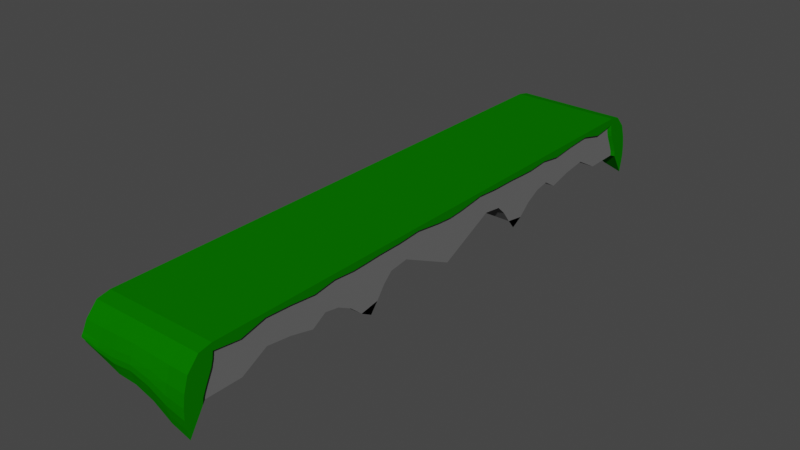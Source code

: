 # Source: blend.blend  (saved by Blender 3.5.10; exported with 4.5.12 LTS)
import bpy
from mathutils import Matrix  # noqa: F401  (used for matrix-valued properties, if any)

bpy.ops.wm.read_factory_settings(use_empty=True)
scene = bpy.context.scene
scene.name = 'Scene'

# ---- collections
col_collection = bpy.data.collections.new('Collection'); scene.collection.children.link(col_collection)

# ---- materials (node trees are filled in below, after node groups)
mat_x = bpy.data.materials.new('崖足場草')
mat_x.use_transparent_shadow = False
mat_x.diffuse_color = (0.00286, 0.1657, 0.0, 1.0)
mat_x_1 = bpy.data.materials.new('崖足場土１')
mat_x_1.use_transparent_shadow = False
mat_x_1.diffuse_color = (0.1452, 0.1452, 0.1452, 1.0)

# ---- material node trees

# ---- world
world_world = bpy.data.worlds.new('World'); scene.world = world_world
world_world.use_nodes = True; world_world.node_tree.nodes.clear()
_N = world_world.node_tree.nodes; _L = world_world.node_tree.links
n0 = _N.new('ShaderNodeOutputWorld'); n0.name = 'World Output'; n0.location = (300, 300)
n1 = _N.new('ShaderNodeBackground'); n1.name = 'Background'; n1.location = (10, 300)
n1.inputs[0].default_value = (0.05088, 0.05088, 0.05088, 1.0)
_L.new(n1.outputs[0], n0.inputs[0])
n0.is_active_output = True
world_world.color = (0.05088, 0.05088, 0.05088)
world_world.use_sun_shadow = False
world_world.sun_shadow_jitter_overblur = 0.0

# ---- meshes
me_cube_001 = bpy.data.meshes.new('Cube.001')
me_cube_001.from_pydata([(1.0, 0.4139, -0.6172), (1.0, 0.4203, -1.07), (0.6667, 0.4324, -1.607), (0.3333, 0.4324, -1.607), (-1.0, 0.6631, -1.132), (-1.0, 0.0, -1.157), (-1.118e-08, 0.4324, -1.437), (-0.3333, 0.4324, -1.052), (-0.6667, 0.4324, -0.8528), (-1.0, 0.4324, -1.052), (-1.0, 0.2917, 0.6667), (-1.0, 0.2917, 0.3322), (-1.0, 0.2917, -0.02101), (-1.0, 0.293, -0.3582), (-1.0, 0.297, -0.6959), (-1.0, 0.2925, -1.085), (-0.6667, 0.2925, -0.9874), (1.0, 0.0, -2.361), (1.0, 0.6631, -1.133), (-8.692e-09, 0.2925, -1.308), (0.3333, 0.2925, -1.34), (1.0, 0.297, -0.871), (1.0, 0.293, -0.4407), (1.0, 0.2917, 0.3317), (1.0, 0.2917, 0.6667), (-0.3333, 0.2925, -1.105), (0.6667, 0.2925, -1.34), (1.0, 0.2917, -0.04595), (1.0, 0.2925, -1.34), (-1.0, 0.2503, 0.6725), (-1.0, 0.1725, 0.771), (-1.0, 0.08318, 0.5586), (-1.0, 0.2519, 0.3687), (-1.0, 0.1779, 0.5143), (-1.0, 0.08491, 0.1535), (-1.0, 0.2543, 0.07884), (-1.0, 0.184, 0.257), (-1.0, 0.08679, -0.2288), (-1.0, 0.2567, -0.2087), (-1.0, 0.1895, -0.01235), (-1.0, 0.08729, -0.5994), (-1.0, 0.2591, -0.4812), (-1.0, 0.1933, -0.3063), (-1.0, 0.08615, -0.953), (1.0, 0.08318, 0.5586), (1.0, 0.1725, 0.771), (-0.6667, 0.6631, -1.133), (-0.6667, 0.0, -1.228), (1.0, 0.2503, 0.6725), (1.0, 0.08491, 0.1359), (-0.3333, 0.6631, -1.133), (-0.3333, 0.0, -1.372), (1.0, 0.1779, 0.5143), (1.0, 0.2519, 0.3687), (-1.987e-08, 0.6631, -1.133), (8.003e-16, 0.0, -1.727), (1.0, 0.08679, -0.3047), (1.0, 0.184, 0.257), (0.3333, 0.6631, -1.133), (0.3333, 0.0, -2.082), (1.0, 0.2543, 0.07884), (1.0, 0.08729, -0.7621), (0.6667, 0.6631, -1.133), (0.6667, 0.0, -2.264), (1.0, 0.1895, -0.01235), (1.0, 0.2567, -0.2087), (1.0, 0.08615, -1.211), (1.0, 0.1933, -0.3063), (1.0, 0.2591, -0.4917), (0.6667, 0.08437, -1.579), (0.6667, 0.1947, -0.6339), (0.6667, 0.2614, -0.7962), (0.3333, 0.08437, -1.467), (0.3333, 0.1947, -0.6339), (0.3333, 0.2614, -0.7962), (-2.484e-09, 0.08437, -1.341), (-4.967e-09, 0.1947, -0.6339), (-7.451e-09, 0.2614, -0.7962), (-0.3333, 0.08437, -1.148), (-0.3333, 0.1947, -0.6339), (-0.3333, 0.2614, -0.759), (-0.6667, 0.08437, -1.11), (-0.6667, 0.1947, -0.6339), (-0.6667, 0.2614, -0.7104), (1.0, 0.6633, -0.7848), (1.0, 0.3636, -1.256), (1.0, 0.0, -1.803), (1.0, 0.6639, -0.4256), (1.0, 0.3524, -0.7442), (1.0, 0.0, -1.223), (1.0, 0.6647, -0.06265), (1.0, 0.3448, -0.1886), (1.0, 0.0, -0.6243), (1.0, 0.6655, 0.2985), (1.0, 0.3394, 0.278), (1.0, 0.0, -0.04078), (1.0, 0.6663, 0.6541), (1.0, 0.3354, 0.658), (1.0, 0.0, 0.4885), (1.0, 0.2614, -0.7962), (-1.0, 0.0, -0.7636), (-1.0, 0.3636, -0.6929), (-1.0, 0.6633, -0.7848), (1.0, 0.1947, -0.6339), (1.0, 0.08437, -1.612), (-1.0, 0.0, -0.5164), (-1.0, 0.3524, -0.3974), (-1.0, 0.6639, -0.4256), (-1.0, 0.0, -0.2572), (-1.0, 0.3448, -0.02437), (-1.0, 0.6647, -0.06265), (-1.0, 0.08437, -1.275), (-1.0, 0.0, 0.1084), (-1.0, 0.3394, 0.3274), (-1.0, 0.6655, 0.2985), (-1.0, 0.1947, -0.6339), (-1.0, 0.2614, -0.759), (-1.0, 0.0, 0.5196), (-1.0, 0.3354, 0.6611), (-1.0, 0.6663, 0.6541), (1.0, 0.7483, -0.9245), (1.0, 0.8368, -1.806), (1.0, 0.9593, -1.79), (-1.0, 0.9593, -0.9446), (-1.0, 0.8368, -1.229), (-1.0, 0.7483, -0.9245), (-0.6667, 0.9593, -1.13), (-0.6667, 0.8368, -1.274), (-0.6667, 0.7483, -0.9245), (-0.3333, 0.9593, -1.136), (-0.3333, 0.8368, -1.715), (-0.3333, 0.7483, -0.9245), (-2.732e-08, 0.9593, -0.9974), (-2.484e-08, 0.8368, -1.796), (-2.235e-08, 0.7483, -0.9245), (0.3333, 0.9593, -1.208), (0.3333, 0.8368, -1.805), (0.3333, 0.7483, -0.9245), (0.6667, 0.9593, -1.63), (0.6667, 0.8368, -1.806), (0.6667, 0.7483, -0.9245), (1.0, 0.9563, -1.434), (1.0, 0.8335, -1.437), (1.0, 0.7486, -0.5757), (1.0, 0.9451, -0.9608), (1.0, 0.8309, -1.015), (1.0, 0.7489, -0.2333), (1.0, 0.9254, -0.2088), (1.0, 0.8295, -0.5641), (1.0, 0.7493, 0.1006), (1.0, 0.9195, 0.1678), (1.0, 0.83, -0.09911), (1.0, 0.7496, 0.4252), (1.0, 0.9164, 0.5727), (1.0, 0.8311, 0.3725), (1.0, 0.7499, 0.7395), (-1.0, 0.7486, -0.5757), (-1.0, 0.8335, -0.9415), (-1.0, 0.9563, -0.8596), (-1.0, 0.7489, -0.2333), (-1.0, 0.8309, -0.7183), (-1.0, 0.9451, -0.7196), (-1.0, 0.7493, 0.1006), (-1.0, 0.8295, -0.4724), (-1.0, 0.9254, -0.2013), (-1.0, 0.7496, 0.4252), (-1.0, 0.83, -0.09911), (-1.0, 0.9195, 0.1678), (-1.0, 0.7499, 0.7395), (-1.0, 0.8311, 0.3725), (-1.0, 0.9164, 0.5727), (-1.0, 0.5811, 0.4922), (-1.0, 0.508, 0.6848), (-1.0, 0.4372, 0.5966), (-1.0, 0.5817, 0.07611), (-1.0, 0.5152, 0.3555), (-1.0, 0.4489, 0.2757), (-1.0, 0.5827, -0.2484), (-1.0, 0.5223, 0.0284), (-1.0, 0.4607, -0.02669), (-1.0, 0.5832, -0.4827), (-1.0, 0.528, -0.2969), (-1.0, 0.4712, -0.3231), (-1.0, 0.5829, -0.7186), (-1.0, 0.5317, -0.5715), (-1.0, 0.4791, -0.616), (1.0, 0.4372, 0.5859), (1.0, 0.508, 0.6848), (1.0, 0.5811, 0.4922), (1.0, 0.4489, 0.2292), (1.0, 0.5152, 0.3555), (1.0, 0.5817, 0.0759), (1.0, 0.4607, -0.1165), (1.0, 0.5223, 0.0284), (1.0, 0.5827, -0.3339), (1.0, 0.4712, -0.4546), (1.0, 0.528, -0.2976), (1.0, 0.5832, -0.74), (1.0, 0.4791, -0.788), (1.0, 0.5317, -0.6254), (1.0, 0.5829, -1.138), (0.6667, 0.4826, -1.119), (0.6667, 0.5329, -0.9566), (0.6667, 0.5818, -1.51), (0.3333, 0.4826, -1.119), (0.3333, 0.5329, -0.9566), (0.3333, 0.5818, -1.51), (-1.242e-08, 0.4826, -1.092), (-1.49e-08, 0.5329, -0.9566), (-1.738e-08, 0.5818, -1.51), (-0.3333, 0.4826, -0.8993), (-0.3333, 0.5329, -0.9414), (-0.3333, 0.5818, -1.51), (-0.6667, 0.4826, -0.7861), (-0.6667, 0.5329, -0.9072), (-0.6667, 0.5818, -1.413), (1.0, 0.5818, -1.51), (1.0, 0.5329, -0.9566), (1.0, 0.4826, -1.119), (-1.0, 0.4826, -0.8993), (-1.0, 0.5329, -0.815), (-1.0, 0.5818, -1.024), (1.0, 0.4056, -0.1761), (1.0, 0.3963, 0.2416), (1.0, 0.3878, 0.6125), (-1.0, 0.3963, 0.3324), (-1.0, 0.4056, 0.02554), (-1.0, 0.4139, -0.2838), (1.0, 0.4324, -1.607), (-1.0, 0.4203, -0.6072), (-1.0, 0.3878, 0.6349), (-1.0, 0.3896, -1.248), (-1.0, 0.3229, -1.116), (-1.0, 0.3497, -1.282), (1.0, 0.3229, -2.097), (1.0, 0.3896, -2.299), (1.0, 0.3497, -2.714), (-0.6667, 0.3896, -1.327), (-0.6667, 0.3229, -1.389), (-0.3333, 0.3896, -1.58), (-0.3333, 0.3229, -1.602), (-1.074e-08, 0.3896, -2.047), (-9.103e-09, 0.3229, -1.955), (0.3333, 0.3896, -2.299), (0.3333, 0.3229, -2.097), (0.6667, 0.3896, -2.299), (0.6667, 0.3229, -2.097), (-1.046, 1.021, -1.104), (-1.046, 0.9723, 0.8667), (1.046, 1.021, -3.304), (1.046, 0.9723, 0.8667), (-1.046, 0.2752, 0.6842), (-1.046, 0.0, 1.033), (-1.046, 0.3188, 1.033), (-1.046, 0.6675, 1.033), (-1.046, 1.01, 0.0984), (-1.046, 1.025, -0.4734), (-1.046, 1.031, -0.6458), (-1.046, 1.032, -0.7301), (-1.046, 1.027, -0.816), (0.6975, 1.021, -2.96), (0.3487, 1.021, -2.28), (-3.155e-08, 1.021, -1.915), (-0.3487, 1.021, -1.876), (-0.6975, 1.021, -1.468), (-0.6975, 0.9723, 0.8667), (-0.3487, 0.9723, 0.8667), (3.08e-08, 0.9723, 0.8667), (0.3487, 0.9723, 0.8667), (0.6975, 0.9723, 0.8667), (1.046, 1.01, 0.09352), (1.046, 1.025, -0.775), (1.046, 1.031, -1.491), (1.046, 1.032, -2.133), (1.046, 1.027, -2.733), (1.046, 0.6675, 1.033), (1.046, 0.3188, 1.033), (1.046, 0.0, 1.033), (1.046, 0.2752, 0.6842), (-1.046, 0.2319, 0.6903), (-1.046, 0.1505, 0.7934), (-1.046, 0.05705, 0.5711), (0.6975, 0.6675, 1.033), (0.6975, 0.3188, 1.033), (0.6975, 0.0, 1.033), (0.3487, 0.6675, 1.033), (0.3487, 0.3188, 1.033), (0.3487, 0.0, 1.033), (2.041e-08, 0.6675, 1.033), (1.002e-08, 0.3188, 1.033), (-3.756e-10, 0.0, 1.033), (-0.3487, 0.6675, 1.033), (-0.3487, 0.3188, 1.033), (-0.3487, 0.0, 1.033), (-0.6975, 0.6675, 1.033), (-0.6975, 0.3188, 1.033), (-0.6975, 0.0, 1.033), (1.046, 0.05705, 0.5711), (1.046, 0.1505, 0.7934), (1.046, 0.2319, 0.6903), (-0.6975, 0.05721, 1.033), (-0.6975, 0.1444, 1.033), (-0.6975, 0.2316, 1.033), (-0.3487, 0.05721, 1.033), (-0.3487, 0.1444, 1.033), (-0.3487, 0.2316, 1.033), (2.223e-09, 0.05721, 1.033), (4.821e-09, 0.1444, 1.033), (7.419e-09, 0.2316, 1.033), (0.3487, 0.05721, 1.033), (0.3487, 0.1444, 1.033), (0.3487, 0.2316, 1.033), (0.6975, 0.05721, 1.033), (0.6975, 0.1444, 1.033), (0.6975, 0.2316, 1.033), (1.046, 0.6671, 0.671), (1.046, 0.3209, 0.6751), (1.046, 0.0, 0.4978), (1.046, 0.05721, 1.033), (1.046, 0.1444, 1.033), (-0.6975, 1.027, -1.196), (-0.3487, 1.027, -1.482), (3.08e-08, 1.027, -1.435), (0.3487, 1.027, -1.759), (0.6975, 1.027, -2.399), (-0.6975, 1.032, -1.033), (-0.3487, 1.032, -1.185), (3.08e-08, 1.032, -1.064), (0.3487, 1.032, -1.33), (0.6975, 1.032, -1.873), (-0.6975, 1.031, -0.8582), (-0.3487, 1.031, -0.8804), (3.08e-08, 1.031, -0.7291), (0.3487, 1.031, -0.9328), (0.6975, 1.031, -1.342), (-0.6975, 1.025, -0.569), (-0.3487, 1.025, -0.4932), (3.08e-08, 1.024, -0.3669), (0.3487, 1.025, -0.4953), (0.6975, 1.025, -0.7279), (-0.6975, 1.01, 0.09544), (-0.3487, 1.01, 0.1437), (3.08e-08, 1.009, 0.1794), (0.3487, 1.01, 0.1437), (0.6975, 1.01, 0.09544), (1.046, 0.2316, 1.033), (-1.046, 0.2316, 1.033), (-1.046, 0.1444, 1.033), (-1.046, 0.05721, 1.033), (-1.046, 0.0, 0.5303), (-1.046, 0.3209, 0.6783), (-1.046, 0.6671, 0.671), (-1.046, 0.7547, 1.033), (-1.046, 0.8419, 1.033), (-1.046, 0.929, 1.032), (1.046, 0.9737, -1.886), (-1.046, 0.9737, -1.002), (1.046, 0.929, 1.032), (1.046, 0.8419, 1.033), (1.046, 0.7547, 1.033), (0.6975, 0.929, 1.032), (0.6975, 0.8419, 1.033), (0.6975, 0.7547, 1.033), (0.3487, 0.929, 1.032), (0.3487, 0.8419, 1.033), (0.3487, 0.7547, 1.033), (2.821e-08, 0.929, 1.032), (2.561e-08, 0.8419, 1.033), (2.301e-08, 0.7547, 1.033), (-0.3487, 0.929, 1.032), (-0.3487, 0.8419, 1.033), (-0.3487, 0.7547, 1.033), (-0.6975, 0.929, 1.032), (-0.6975, 0.8419, 1.033), (-0.6975, 0.7547, 1.033), (-0.6975, 0.9737, -1.195), (-0.3487, 0.9737, -1.201), (-2.896e-08, 0.9737, -1.057), (0.3487, 0.9737, -1.277), (0.6975, 0.9737, -1.719), (1.046, 0.9705, -1.514), (1.046, 0.9588, -1.018), (1.046, 0.9382, -0.2317), (1.046, 0.932, 0.1622), (1.046, 0.9288, 0.5858), (1.046, 0.8396, 0.3764), (1.046, 0.7546, 0.7603), (-1.046, 0.9705, -0.9126), (-1.046, 0.9588, -0.7662), (-1.046, 0.9382, -0.224), (-1.046, 0.932, 0.1622), (-1.046, 0.7546, 0.7603), (-1.046, 0.8396, 0.3764), (-1.046, 0.9288, 0.5858), (-1.046, 0.578, 0.5016), (-1.046, 0.5015, 0.7031), (-1.046, 0.4274, 0.6109), (1.046, 0.4274, 0.5996), (1.046, 0.5015, 0.7031), (1.046, 0.578, 0.5016), (-0.6975, 0.4059, 1.033), (-0.6975, 0.4931, 1.033), (-0.6975, 0.5803, 1.033), (-0.3487, 0.4059, 1.033), (-0.3487, 0.4931, 1.033), (-0.3487, 0.5803, 1.033), (1.262e-08, 0.4059, 1.033), (1.521e-08, 0.4931, 1.033), (1.781e-08, 0.5803, 1.033), (0.3487, 0.4059, 1.033), (0.3487, 0.4931, 1.033), (0.3487, 0.5803, 1.033), (0.6975, 0.4059, 1.033), (0.6975, 0.4931, 1.033), (0.6975, 0.5803, 1.033), (1.046, 0.4059, 1.033), (1.046, 0.4931, 1.033), (1.046, 0.5803, 1.033), (-1.046, 0.5803, 1.033), (-1.046, 0.4931, 1.033), (-1.046, 0.4059, 1.033), (1.046, 0.3757, 0.6275), (-1.046, 0.3757, 0.6509)], [], [(201, 218, 228, 2), (219, 213, 8, 9), (204, 201, 2, 3), (213, 210, 7, 8), (218, 198, 1, 228), (80, 77, 76, 79), (76, 73, 72, 75), (19, 20, 74, 77), (74, 71, 70, 73), (20, 26, 71, 74), (70, 103, 104, 69), (26, 28, 99, 71), (103, 67, 66, 104), (28, 21, 68, 99), (67, 64, 61, 66), (21, 22, 65, 68), (64, 57, 56, 61), (116, 41, 14, 15), (228, 1, 85, 236, 235), (116, 83, 82, 115), (82, 79, 78, 81), (16, 25, 80, 83), (125, 128, 46, 4), (15, 14, 101, 233, 232), (111, 81, 47, 5), (192, 189, 223, 222), (113, 118, 230, 225), (128, 131, 50, 46), (7, 6, 241, 239), (81, 78, 51, 47), (22, 27, 60, 65), (57, 52, 49, 56), (131, 134, 54, 50), (240, 242, 19, 25), (78, 75, 55, 51), (27, 23, 53, 60), (52, 45, 44, 49), (134, 137, 58, 54), (242, 244, 20, 19), (75, 72, 59, 55), (23, 24, 48, 53), (137, 140, 62, 58), (72, 69, 63, 59), (115, 42, 41, 116), (140, 120, 18, 62), (234, 236, 85, 21, 28), (69, 104, 17, 63), (32, 29, 10, 11), (9, 8, 237, 231), (3, 2, 245, 243), (238, 240, 25, 16), (8, 7, 239, 237), (207, 204, 3, 6), (83, 80, 79, 82), (15, 16, 83, 116), (115, 82, 81, 111), (5, 100, 43, 111), (42, 39, 38, 41), (43, 40, 39, 42), (100, 105, 40, 43), (39, 36, 35, 38), (40, 37, 36, 39), (105, 108, 37, 40), (36, 33, 32, 35), (37, 34, 33, 36), (108, 112, 34, 37), (33, 30, 29, 32), (34, 31, 30, 33), (112, 117, 31, 34), (198, 195, 0, 1), (79, 76, 75, 78), (25, 19, 77, 80), (77, 74, 73, 76), (73, 70, 69, 72), (210, 207, 6, 7), (120, 143, 84, 18), (246, 234, 28, 26), (104, 66, 86, 17), (35, 32, 11, 12), (143, 146, 87, 84), (1, 0, 88, 85), (66, 61, 89, 86), (146, 149, 90, 87), (0, 222, 91, 88), (61, 56, 92, 89), (149, 152, 93, 90), (222, 223, 94, 91), (56, 49, 95, 92), (152, 155, 96, 93), (223, 224, 97, 94), (49, 44, 98, 95), (106, 109, 226, 227), (189, 186, 224, 223), (195, 192, 222, 0), (232, 238, 16, 15), (221, 183, 102, 4), (14, 13, 106, 101), (183, 180, 107, 102), (13, 12, 109, 106), (180, 177, 110, 107), (220, 214, 213, 219), (221, 215, 214, 220), (4, 46, 215, 221), (12, 11, 113, 109), (177, 174, 114, 110), (214, 211, 210, 213), (215, 212, 211, 214), (46, 50, 212, 215), (11, 10, 118, 113), (174, 171, 119, 114), (91, 94, 23, 27), (94, 97, 24, 23), (6, 3, 243, 241), (114, 119, 168, 165), (165, 168, 169, 166), (166, 169, 170, 167), (110, 114, 165, 162), (162, 165, 166, 163), (163, 166, 167, 164), (107, 110, 162, 159), (159, 162, 163, 160), (160, 163, 164, 161), (102, 107, 159, 156), (156, 159, 160, 157), (157, 160, 161, 158), (4, 102, 156, 125), (125, 156, 157, 124), (124, 157, 158, 123), (150, 153, 154, 151), (151, 154, 155, 152), (147, 150, 151, 148), (148, 151, 152, 149), (144, 147, 148, 145), (145, 148, 149, 146), (144, 141, 380, 381), (141, 144, 145, 142), (142, 145, 146, 143), (230, 118, 350, 422), (122, 141, 142, 121), (121, 142, 143, 120), (170, 169, 392, 393), (138, 122, 121, 139), (139, 121, 120, 140), (135, 132, 377, 378), (135, 138, 139, 136), (136, 139, 140, 137), (187, 188, 399, 398), (132, 135, 136, 133), (133, 136, 137, 134), (24, 97, 316, 278), (129, 132, 133, 130), (130, 133, 134, 131), (10, 29, 279, 251), (126, 129, 130, 127), (127, 130, 131, 128), (48, 24, 278, 299), (123, 126, 127, 124), (124, 127, 128, 125), (169, 168, 391, 392), (30, 31, 281, 280), (158, 161, 388, 387), (155, 154, 385, 386), (186, 187, 398, 397), (147, 144, 381, 382), (44, 45, 298, 297), (168, 119, 351, 391), (154, 153, 384, 385), (31, 117, 349, 281), (138, 135, 378, 379), (161, 164, 389, 388), (126, 123, 356, 375), (150, 147, 382, 383), (122, 138, 379, 355), (224, 186, 397, 421), (98, 44, 297, 317), (188, 96, 315, 399), (173, 230, 422, 396), (119, 171, 394, 351), (45, 48, 299, 298), (202, 217, 218, 201), (62, 18, 216, 203), (85, 88, 22, 21), (164, 167, 390, 389), (97, 224, 421, 316), (2, 228, 235, 245), (225, 230, 173, 176), (129, 126, 375, 376), (244, 246, 26, 20), (175, 172, 171, 174), (176, 173, 172, 175), (101, 106, 227, 229), (179, 176, 175, 178), (226, 225, 176, 179), (208, 205, 204, 207), (212, 209, 208, 211), (29, 30, 280, 279), (227, 226, 179, 182), (178, 175, 174, 177), (153, 150, 383, 384), (181, 178, 177, 180), (182, 179, 178, 181), (171, 172, 395, 394), (185, 182, 181, 184), (229, 227, 182, 185), (118, 10, 251, 350), (9, 229, 185, 219), (184, 181, 180, 183), (38, 35, 12, 13), (199, 196, 195, 198), (216, 200, 199, 217), (111, 43, 42, 115), (220, 184, 183, 221), (219, 185, 184, 220), (96, 155, 386, 315), (141, 122, 355, 380), (167, 170, 393, 390), (53, 48, 45, 52), (93, 96, 188, 191), (132, 129, 376, 377), (60, 53, 52, 57), (190, 187, 186, 189), (191, 188, 187, 190), (109, 113, 225, 226), (211, 208, 207, 210), (50, 54, 209, 212), (65, 60, 57, 64), (194, 191, 190, 193), (90, 93, 191, 194), (68, 65, 64, 67), (87, 90, 194, 197), (193, 190, 189, 192), (99, 68, 67, 103), (196, 193, 192, 195), (197, 194, 193, 196), (71, 99, 103, 70), (200, 197, 196, 199), (84, 87, 197, 200), (172, 173, 396, 395), (54, 58, 206, 209), (206, 203, 202, 205), (88, 91, 27, 22), (203, 216, 217, 202), (58, 62, 203, 206), (41, 38, 13, 14), (18, 84, 200, 216), (217, 199, 198, 218), (123, 158, 387, 356), (209, 206, 205, 208), (205, 202, 201, 204), (231, 232, 233), (234, 235, 236), (238, 232, 231, 237), (240, 238, 237, 239), (242, 240, 239, 241), (244, 242, 241, 243), (246, 244, 243, 245), (234, 246, 245, 235), (231, 233, 101, 229, 9), (393, 354, 248, 255), (344, 269, 250, 270), (359, 362, 282, 275), (415, 412, 283, 276), (318, 312, 284, 277), (313, 310, 309, 312), (283, 286, 311, 314), (362, 365, 285, 282), (412, 409, 286, 283), (312, 309, 287, 284), (365, 368, 288, 285), (409, 406, 289, 286), (309, 306, 290, 287), (368, 371, 291, 288), (406, 403, 292, 289), (306, 303, 293, 290), (371, 374, 294, 291), (403, 400, 295, 292), (303, 300, 296, 293), (374, 352, 254, 294), (400, 420, 253, 295), (300, 348, 252, 296), (295, 253, 346, 302), (298, 319, 318, 297), (316, 276, 345, 299, 278), (345, 314, 313, 319), (302, 346, 347, 301), (301, 347, 348, 300), (305, 302, 301, 304), (289, 292, 305, 308), (307, 304, 303, 306), (280, 347, 346, 279), (281, 348, 347, 280), (349, 252, 348, 281), (292, 295, 302, 305), (304, 301, 300, 303), (308, 305, 304, 307), (286, 289, 308, 311), (319, 313, 312, 318), (416, 413, 412, 415), (417, 414, 413, 416), (413, 410, 409, 412), (414, 411, 410, 413), (410, 407, 406, 409), (411, 408, 407, 410), (407, 404, 403, 406), (408, 405, 404, 407), (386, 359, 275, 315), (397, 415, 276, 316, 421), (297, 318, 277, 317), (276, 283, 314, 345), (314, 311, 310, 313), (260, 324, 274, 249), (324, 329, 273, 274), (329, 334, 272, 273), (334, 339, 271, 272), (339, 344, 270, 271), (247, 259, 320, 264), (264, 320, 321, 263), (263, 321, 322, 262), (262, 322, 323, 261), (261, 323, 324, 260), (259, 258, 325, 320), (320, 325, 326, 321), (321, 326, 327, 322), (322, 327, 328, 323), (323, 328, 329, 324), (258, 257, 330, 325), (325, 330, 331, 326), (326, 331, 332, 327), (327, 332, 333, 328), (328, 333, 334, 329), (257, 256, 335, 330), (330, 335, 336, 331), (331, 336, 337, 332), (332, 337, 338, 333), (333, 338, 339, 334), (256, 255, 340, 335), (335, 340, 341, 336), (336, 341, 342, 337), (337, 342, 343, 338), (338, 343, 344, 339), (255, 248, 265, 340), (340, 265, 266, 341), (341, 266, 267, 342), (342, 267, 268, 343), (343, 268, 269, 344), (356, 387, 259, 247), (387, 388, 258, 259), (388, 389, 257, 258), (389, 390, 256, 257), (390, 393, 255, 256), (404, 401, 400, 403), (405, 402, 401, 404), (291, 294, 402, 405), (401, 419, 420, 400), (402, 418, 419, 401), (294, 254, 418, 402), (279, 346, 253, 350, 251), (394, 418, 254, 351), (270, 250, 357, 384), (384, 357, 358, 385), (385, 358, 359, 386), (271, 270, 384, 383), (272, 271, 383, 382), (273, 272, 382, 381), (274, 273, 381, 380), (249, 274, 380, 355), (260, 249, 355, 379), (261, 260, 379, 378), (262, 261, 378, 377), (263, 262, 377, 376), (264, 263, 376, 375), (247, 264, 375, 356), (265, 248, 354, 372), (372, 354, 353, 373), (373, 353, 352, 374), (266, 265, 372, 369), (369, 372, 373, 370), (370, 373, 374, 371), (267, 266, 369, 366), (366, 369, 370, 367), (367, 370, 371, 368), (268, 267, 366, 363), (363, 366, 367, 364), (364, 367, 368, 365), (269, 268, 363, 360), (360, 363, 364, 361), (361, 364, 365, 362), (250, 269, 360, 357), (357, 360, 361, 358), (358, 361, 362, 359), (351, 254, 352, 391), (391, 352, 353, 392), (392, 353, 354, 393), (396, 420, 419, 395), (350, 253, 420, 396, 422), (395, 419, 418, 394), (288, 291, 405, 408), (285, 288, 408, 411), (282, 285, 411, 414), (275, 282, 414, 417), (299, 345, 319, 298), (399, 417, 416, 398), (315, 275, 417, 399), (398, 416, 415, 397), (310, 307, 306, 309), (311, 308, 307, 310)])
me_cube_001.polygons.foreach_set('material_index', [1, 1, 1, 1, 1, 1, 1, 1, 1, 1, 1, 1, 1, 1, 1, 1, 1, 1, 1, 1, 1, 1, 1, 1, 1, 1, 1, 1, 1, 1, 1, 1, 1, 1, 1, 1, 1, 1, 1, 1, 1, 1, 1, 1, 1, 1, 1, 1, 1, 1, 1, 1, 1, 1, 1, 1, 1, 1, 1, 1, 1, 1, 1, 1, 1, 1, 1, 1, 1, 1, 1, 1, 1, 1, 1, 1, 1, 1, 1, 1, 1, 1, 1, 1, 1, 1, 1, 1, 1, 1, 1, 1, 1, 1, 1, 1, 1, 1, 1, 1, 1, 1, 1, 1, 1, 1, 1, 1, 1, 1, 1, 1, 1, 1, 1, 1, 1, 1, 1, 1, 1, 1, 1, 1, 1, 1, 1, 1, 1, 1, 1, 1, 1, 1, 0, 1, 1, 0, 1, 1, 0, 1, 1, 0, 1, 1, 0, 1, 1, 0, 1, 1, 0, 1, 1, 0, 1, 1, 0, 0, 0, 0, 0, 0, 0, 0, 0, 0, 0, 0, 0, 0, 0, 0, 0, 0, 0, 0, 0, 1, 1, 1, 0, 0, 1, 1, 0, 1, 1, 1, 1, 1, 1, 1, 1, 0, 1, 1, 0, 1, 1, 0, 1, 1, 0, 1, 1, 1, 1, 1, 1, 1, 1, 0, 0, 0, 1, 1, 0, 1, 1, 1, 1, 1, 1, 1, 1, 1, 1, 1, 1, 1, 1, 1, 1, 1, 1, 0, 1, 1, 1, 1, 1, 1, 1, 1, 0, 1, 1, 1, 1, 1, 1, 1, 1, 1, 1, 1, 0, 0, 0, 0, 0, 0, 0, 0, 0, 0, 0, 0, 0, 0, 0, 0, 0, 0, 0, 0, 0, 0, 0, 0, 0, 0, 0, 0, 0, 0, 0, 0, 0, 0, 0, 0, 0, 0, 0, 0, 0, 0, 0, 0, 0, 0, 0, 0, 0, 0, 0, 0, 0, 0, 0, 0, 0, 0, 0, 0, 0, 0, 0, 0, 0, 0, 0, 0, 0, 0, 0, 0, 0, 0, 0, 0, 0, 0, 0, 0, 0, 0, 0, 0, 0, 0, 0, 0, 0, 0, 0, 0, 0, 0, 0, 0, 0, 0, 0, 0, 0, 0, 0, 0, 0, 0, 0, 0, 0, 0, 0, 0, 0, 0, 0, 0, 0, 0, 0, 0, 0, 0, 0, 0, 0, 0, 0, 0, 0, 0, 0, 0, 0, 0, 0, 0, 0, 0, 0, 0, 0, 0, 0, 0, 0, 0, 0, 0])
_uv = me_cube_001.uv_layers.new(name='UVMap')
_uv.uv.foreach_set('vector', [0.3333, 0.5729, 0.375, 0.5729, 0.375, 0.5781, 0.3333, 0.5781, 0.125, 0.5729, 0.1667, 0.5729, 0.1667, 0.5781, 0.125, 0.5781, 0.2917, 0.5729, 0.3333, 0.5729, 0.3333, 0.5781, 0.2917, 0.5781, 0.1667, 0.5729, 0.2083, 0.5729, 0.2083, 0.5781, 0.1667, 0.5781, 0.375, 0.5729, 0.4167, 0.5729, 0.4167, 0.5781, 0.375, 0.5781, 0.2083, 0.5938, 0.25, 0.5938, 0.25, 0.6042, 0.2083, 0.6042, 0.25, 0.6042, 0.2917, 0.6042, 0.2917, 0.6146, 0.25, 0.6146, 0.25, 0.5885, 0.2917, 0.5885, 0.2917, 0.5938, 0.25, 0.5938, 0.2917, 0.5938, 0.3333, 0.5938, 0.3333, 0.6042, 0.2917, 0.6042, 0.2917, 0.5885, 0.3333, 0.5885, 0.3333, 0.5938, 0.2917, 0.5938, 0.3333, 0.6042, 0.375, 0.6042, 0.375, 0.6146, 0.3333, 0.6146, 0.3333, 0.5885, 0.375, 0.5885, 0.375, 0.5938, 0.3333, 0.5938, 0.375, 0.6042, 0.4167, 0.6042, 0.4167, 0.6146, 0.375, 0.6146, 0.375, 0.5885, 0.4167, 0.5885, 0.4167, 0.5938, 0.375, 0.5938, 0.4167, 0.6042, 0.4583, 0.6042, 0.4583, 0.6146, 0.4167, 0.6146, 0.4167, 0.5885, 0.4583, 0.5885, 0.4583, 0.5938, 0.4167, 0.5938, 0.4583, 0.6042, 0.5, 0.6042, 0.5, 0.6146, 0.4583, 0.6146, 0.375, 0.1562, 0.4167, 0.1562, 0.4167, 0.1615, 0.375, 0.1615, 0.375, 0.5781, 0.4167, 0.5781, 0.4167, 0.5833, 0.4069, 0.5833, 0.375, 0.58, 0.125, 0.5938, 0.1667, 0.5938, 0.1667, 0.6042, 0.125, 0.6042, 0.1667, 0.6042, 0.2083, 0.6042, 0.2083, 0.6146, 0.1667, 0.6146, 0.1667, 0.5885, 0.2083, 0.5885, 0.2083, 0.5938, 0.1667, 0.5938, 0.125, 0.5312, 0.1667, 0.5312, 0.1667, 0.5417, 0.125, 0.5417, 0.375, 0.1615, 0.4167, 0.1615, 0.4167, 0.1667, 0.4069, 0.1667, 0.375, 0.1632, 0.125, 0.6146, 0.1667, 0.6146, 0.1667, 0.625, 0.125, 0.625, 0.5, 0.5729, 0.5417, 0.5729, 0.5417, 0.5781, 0.5, 0.5781, 0.5417, 0.1667, 0.5833, 0.1667, 0.5833, 0.1719, 0.5417, 0.1719, 0.1667, 0.5312, 0.2083, 0.5312, 0.2083, 0.5417, 0.1667, 0.5417, 0.2083, 0.5781, 0.25, 0.5781, 0.25, 0.58, 0.2083, 0.58, 0.1667, 0.6146, 0.2083, 0.6146, 0.2083, 0.625, 0.1667, 0.625, 0.4583, 0.5885, 0.5, 0.5885, 0.5, 0.5938, 0.4583, 0.5938, 0.5, 0.6042, 0.5417, 0.6042, 0.5417, 0.6146, 0.5, 0.6146, 0.2083, 0.5312, 0.25, 0.5312, 0.25, 0.5417, 0.2083, 0.5417, 0.2083, 0.5868, 0.25, 0.5868, 0.25, 0.5885, 0.2083, 0.5885, 0.2083, 0.6146, 0.25, 0.6146, 0.25, 0.625, 0.2083, 0.625, 0.5, 0.5885, 0.5417, 0.5885, 0.5417, 0.5938, 0.5, 0.5938, 0.5417, 0.6042, 0.5833, 0.6042, 0.5833, 0.6146, 0.5417, 0.6146, 0.25, 0.5312, 0.2917, 0.5312, 0.2917, 0.5417, 0.25, 0.5417, 0.25, 0.5868, 0.2917, 0.5868, 0.2917, 0.5885, 0.25, 0.5885, 0.25, 0.6146, 0.2917, 0.6146, 0.2917, 0.625, 0.25, 0.625, 0.5417, 0.5885, 0.5833, 0.5885, 0.5833, 0.5938, 0.5417, 0.5938, 0.2917, 0.5312, 0.3333, 0.5312, 0.3333, 0.5417, 0.2917, 0.5417, 0.2917, 0.6146, 0.3333, 0.6146, 0.3333, 0.625, 0.2917, 0.625, 0.375, 0.1458, 0.4167, 0.1458, 0.4167, 0.1562, 0.375, 0.1562, 0.3333, 0.5312, 0.375, 0.5312, 0.375, 0.5417, 0.3333, 0.5417, 0.375, 0.5868, 0.4069, 0.5833, 0.4167, 0.5833, 0.4167, 0.5885, 0.375, 0.5885, 0.3333, 0.6146, 0.375, 0.6146, 0.375, 0.625, 0.3333, 0.625, 0.5417, 0.1562, 0.5833, 0.1562, 0.5833, 0.1615, 0.5417, 0.1615, 0.125, 0.5781, 0.1667, 0.5781, 0.1667, 0.58, 0.125, 0.58, 0.2917, 0.5781, 0.3333, 0.5781, 0.3333, 0.58, 0.2917, 0.58, 0.1667, 0.5868, 0.2083, 0.5868, 0.2083, 0.5885, 0.1667, 0.5885, 0.1667, 0.5781, 0.2083, 0.5781, 0.2083, 0.58, 0.1667, 0.58, 0.25, 0.5729, 0.2917, 0.5729, 0.2917, 0.5781, 0.25, 0.5781, 0.1667, 0.5938, 0.2083, 0.5938, 0.2083, 0.6042, 0.1667, 0.6042, 0.125, 0.5885, 0.1667, 0.5885, 0.1667, 0.5938, 0.125, 0.5938, 0.125, 0.6042, 0.1667, 0.6042, 0.1667, 0.6146, 0.125, 0.6146, 0.375, 0.125, 0.4167, 0.125, 0.4167, 0.1354, 0.375, 0.1354, 0.4167, 0.1458, 0.4583, 0.1458, 0.4583, 0.1562, 0.4167, 0.1562, 0.4167, 0.1354, 0.4583, 0.1354, 0.4583, 0.1458, 0.4167, 0.1458, 0.4167, 0.125, 0.4583, 0.125, 0.4583, 0.1354, 0.4167, 0.1354, 0.4583, 0.1458, 0.5, 0.1458, 0.5, 0.1562, 0.4583, 0.1562, 0.4583, 0.1354, 0.5, 0.1354, 0.5, 0.1458, 0.4583, 0.1458, 0.4583, 0.125, 0.5, 0.125, 0.5, 0.1354, 0.4583, 0.1354, 0.5, 0.1458, 0.5417, 0.1458, 0.5417, 0.1562, 0.5, 0.1562, 0.5, 0.1354, 0.5417, 0.1354, 0.5417, 0.1458, 0.5, 0.1458, 0.5, 0.125, 0.5417, 0.125, 0.5417, 0.1354, 0.5, 0.1354, 0.5417, 0.1458, 0.5833, 0.1458, 0.5833, 0.1562, 0.5417, 0.1562, 0.5417, 0.1354, 0.5833, 0.1354, 0.5833, 0.1458, 0.5417, 0.1458, 0.5417, 0.125, 0.5833, 0.125, 0.5833, 0.1354, 0.5417, 0.1354, 0.4167, 0.5729, 0.4583, 0.5729, 0.4583, 0.5781, 0.4167, 0.5781, 0.2083, 0.6042, 0.25, 0.6042, 0.25, 0.6146, 0.2083, 0.6146, 0.2083, 0.5885, 0.25, 0.5885, 0.25, 0.5938, 0.2083, 0.5938, 0.25, 0.5938, 0.2917, 0.5938, 0.2917, 0.6042, 0.25, 0.6042, 0.2917, 0.6042, 0.3333, 0.6042, 0.3333, 0.6146, 0.2917, 0.6146, 0.2083, 0.5729, 0.25, 0.5729, 0.25, 0.5781, 0.2083, 0.5781, 0.375, 0.5312, 0.4167, 0.5312, 0.4167, 0.5417, 0.375, 0.5417, 0.3333, 0.5868, 0.375, 0.5868, 0.375, 0.5885, 0.3333, 0.5885, 0.375, 0.6146, 0.4167, 0.6146, 0.4167, 0.625, 0.375, 0.625, 0.5, 0.1562, 0.5417, 0.1562, 0.5417, 0.1615, 0.5, 0.1615, 0.4167, 0.5312, 0.4583, 0.5312, 0.4583, 0.5417, 0.4167, 0.5417, 0.4167, 0.5781, 0.4583, 0.5781, 0.4583, 0.5833, 0.4167, 0.5833, 0.4167, 0.6146, 0.4583, 0.6146, 0.4583, 0.625, 0.4167, 0.625, 0.4583, 0.5312, 0.5, 0.5312, 0.5, 0.5417, 0.4583, 0.5417, 0.4583, 0.5781, 0.5, 0.5781, 0.5, 0.5833, 0.4583, 0.5833, 0.4583, 0.6146, 0.5, 0.6146, 0.5, 0.625, 0.4583, 0.625, 0.5, 0.5312, 0.5417, 0.5312, 0.5417, 0.5417, 0.5, 0.5417, 0.5, 0.5781, 0.5417, 0.5781, 0.5417, 0.5833, 0.5, 0.5833, 0.5, 0.6146, 0.5417, 0.6146, 0.5417, 0.625, 0.5, 0.625, 0.5417, 0.5312, 0.5833, 0.5312, 0.5833, 0.5417, 0.5417, 0.5417, 0.5417, 0.5781, 0.5833, 0.5781, 0.5833, 0.5833, 0.5417, 0.5833, 0.5417, 0.6146, 0.5833, 0.6146, 0.5833, 0.625, 0.5417, 0.625, 0.4583, 0.1667, 0.5, 0.1667, 0.5, 0.1719, 0.4583, 0.1719, 0.5417, 0.5729, 0.5833, 0.5729, 0.5833, 0.5781, 0.5417, 0.5781, 0.4583, 0.5729, 0.5, 0.5729, 0.5, 0.5781, 0.4583, 0.5781, 0.125, 0.5868, 0.1667, 0.5868, 0.1667, 0.5885, 0.125, 0.5885, 0.375, 0.1979, 0.4167, 0.1979, 0.4167, 0.2083, 0.375, 0.2083, 0.4167, 0.1615, 0.4583, 0.1615, 0.4583, 0.1667, 0.4167, 0.1667, 0.4167, 0.1979, 0.4583, 0.1979, 0.4583, 0.2083, 0.4167, 0.2083, 0.4583, 0.1615, 0.5, 0.1615, 0.5, 0.1667, 0.4583, 0.1667, 0.4583, 0.1979, 0.5, 0.1979, 0.5, 0.2083, 0.4583, 0.2083, 0.125, 0.5625, 0.1667, 0.5625, 0.1667, 0.5729, 0.125, 0.5729, 0.125, 0.5521, 0.1667, 0.5521, 0.1667, 0.5625, 0.125, 0.5625, 0.125, 0.5417, 0.1667, 0.5417, 0.1667, 0.5521, 0.125, 0.5521, 0.5, 0.1615, 0.5417, 0.1615, 0.5417, 0.1667, 0.5, 0.1667, 0.5, 0.1979, 0.5417, 0.1979, 0.5417, 0.2083, 0.5, 0.2083, 0.1667, 0.5625, 0.2083, 0.5625, 0.2083, 0.5729, 0.1667, 0.5729, 0.1667, 0.5521, 0.2083, 0.5521, 0.2083, 0.5625, 0.1667, 0.5625, 0.1667, 0.5417, 0.2083, 0.5417, 0.2083, 0.5521, 0.1667, 0.5521, 0.5417, 0.1615, 0.5833, 0.1615, 0.5833, 0.1667, 0.5417, 0.1667, 0.5417, 0.1979, 0.5833, 0.1979, 0.5833, 0.2083, 0.5417, 0.2083, 0.5, 0.5833, 0.5417, 0.5833, 0.5417, 0.5885, 0.5, 0.5885, 0.5417, 0.5833, 0.5833, 0.5833, 0.5833, 0.5885, 0.5417, 0.5885, 0.25, 0.5781, 0.2917, 0.5781, 0.2917, 0.58, 0.25, 0.58, 0.5417, 0.2083, 0.5833, 0.2083, 0.5833, 0.2188, 0.5417, 0.2188, 0.5417, 0.2188, 0.5833, 0.2188, 0.5833, 0.2292, 0.5417, 0.2292, 0.5417, 0.2292, 0.5833, 0.2292, 0.5833, 0.2396, 0.5417, 0.2396, 0.5, 0.2083, 0.5417, 0.2083, 0.5417, 0.2188, 0.5, 0.2188, 0.5, 0.2188, 0.5417, 0.2188, 0.5417, 0.2292, 0.5, 0.2292, 0.5, 0.2292, 0.5417, 0.2292, 0.5417, 0.2396, 0.5, 0.2396, 0.4583, 0.2083, 0.5, 0.2083, 0.5, 0.2188, 0.4583, 0.2188, 0.4583, 0.2188, 0.5, 0.2188, 0.5, 0.2292, 0.4583, 0.2292, 0.4583, 0.2292, 0.5, 0.2292, 0.5, 0.2396, 0.4583, 0.2396, 0.4167, 0.2083, 0.4583, 0.2083, 0.4583, 0.2188, 0.4167, 0.2188, 0.4167, 0.2188, 0.4583, 0.2188, 0.4583, 0.2292, 0.4167, 0.2292, 0.4167, 0.2292, 0.4583, 0.2292, 0.4583, 0.2396, 0.4167, 0.2396, 0.375, 0.2083, 0.4167, 0.2083, 0.4167, 0.2188, 0.375, 0.2188, 0.375, 0.2188, 0.4167, 0.2188, 0.4167, 0.2292, 0.375, 0.2292, 0.375, 0.2292, 0.4167, 0.2292, 0.4167, 0.2396, 0.375, 0.2396, 0.5417, 0.5104, 0.5833, 0.5104, 0.5833, 0.5208, 0.5417, 0.5208, 0.5417, 0.5208, 0.5833, 0.5208, 0.5833, 0.5312, 0.5417, 0.5312, 0.5, 0.5104, 0.5417, 0.5104, 0.5417, 0.5208, 0.5, 0.5208, 0.5, 0.5208, 0.5417, 0.5208, 0.5417, 0.5312, 0.5, 0.5312, 0.4583, 0.5104, 0.5, 0.5104, 0.5, 0.5208, 0.4583, 0.5208, 0.4583, 0.5208, 0.5, 0.5208, 0.5, 0.5312, 0.4583, 0.5312, 0.4583, 0.5104, 0.4167, 0.5104, 0.4167, 0.5104, 0.4583, 0.5104, 0.4167, 0.5104, 0.4583, 0.5104, 0.4583, 0.5208, 0.4167, 0.5208, 0.4167, 0.5208, 0.4583, 0.5208, 0.4583, 0.5312, 0.4167, 0.5312, 0.5833, 0.1719, 0.5833, 0.1667, 0.5833, 0.1667, 0.5833, 0.1719, 0.375, 0.5104, 0.4167, 0.5104, 0.4167, 0.5208, 0.375, 0.5208, 0.375, 0.5208, 0.4167, 0.5208, 0.4167, 0.5312, 0.375, 0.5312, 0.5833, 0.2396, 0.5833, 0.2292, 0.5833, 0.2292, 0.5833, 0.2396, 0.3333, 0.5104, 0.375, 0.5104, 0.375, 0.5208, 0.3333, 0.5208, 0.3333, 0.5208, 0.375, 0.5208, 0.375, 0.5312, 0.3333, 0.5312, 0.2917, 0.5104, 0.25, 0.5104, 0.25, 0.5104, 0.2917, 0.5104, 0.2917, 0.5104, 0.3333, 0.5104, 0.3333, 0.5208, 0.2917, 0.5208, 0.2917, 0.5208, 0.3333, 0.5208, 0.3333, 0.5312, 0.2917, 0.5312, 0.5833, 0.5625, 0.5833, 0.5521, 0.5833, 0.5521, 0.5833, 0.5625, 0.25, 0.5104, 0.2917, 0.5104, 0.2917, 0.5208, 0.25, 0.5208, 0.25, 0.5208, 0.2917, 0.5208, 0.2917, 0.5312, 0.25, 0.5312, 0.5833, 0.5885, 0.5833, 0.5833, 0.5833, 0.5833, 0.5833, 0.5885, 0.2083, 0.5104, 0.25, 0.5104, 0.25, 0.5208, 0.2083, 0.5208, 0.2083, 0.5208, 0.25, 0.5208, 0.25, 0.5312, 0.2083, 0.5312, 0.5833, 0.1615, 0.5833, 0.1562, 0.5833, 0.1562, 0.5833, 0.1615, 0.1667, 0.5104, 0.2083, 0.5104, 0.2083, 0.5208, 0.1667, 0.5208, 0.1667, 0.5208, 0.2083, 0.5208, 0.2083, 0.5312, 0.1667, 0.5312, 0.5833, 0.5938, 0.5833, 0.5885, 0.5833, 0.5885, 0.5833, 0.5938, 0.125, 0.5104, 0.1667, 0.5104, 0.1667, 0.5208, 0.125, 0.5208, 0.125, 0.5208, 0.1667, 0.5208, 0.1667, 0.5312, 0.125, 0.5312, 0.5833, 0.2292, 0.5833, 0.2188, 0.5833, 0.2188, 0.5833, 0.2292, 0.5833, 0.1458, 0.5833, 0.1354, 0.5833, 0.1354, 0.5833, 0.1458, 0.4167, 0.2396, 0.4583, 0.2396, 0.4583, 0.2396, 0.4167, 0.2396, 0.5833, 0.5312, 0.5833, 0.5208, 0.5833, 0.5208, 0.5833, 0.5312, 0.5833, 0.5729, 0.5833, 0.5625, 0.5833, 0.5625, 0.5833, 0.5729, 0.5, 0.5104, 0.4583, 0.5104, 0.4583, 0.5104, 0.5, 0.5104, 0.5833, 0.6146, 0.5833, 0.6042, 0.5833, 0.6042, 0.5833, 0.6146, 0.5833, 0.2188, 0.5833, 0.2083, 0.5833, 0.2083, 0.5833, 0.2188, 0.5833, 0.5208, 0.5833, 0.5104, 0.5833, 0.5104, 0.5833, 0.5208, 0.5833, 0.1354, 0.5833, 0.125, 0.5833, 0.125, 0.5833, 0.1354, 0.3333, 0.5104, 0.2917, 0.5104, 0.2917, 0.5104, 0.3333, 0.5104, 0.4583, 0.2396, 0.5, 0.2396, 0.5, 0.2396, 0.4583, 0.2396, 0.1667, 0.5104, 0.125, 0.5104, 0.125, 0.5104, 0.1667, 0.5104, 0.5417, 0.5104, 0.5, 0.5104, 0.5, 0.5104, 0.5417, 0.5104, 0.375, 0.5104, 0.3333, 0.5104, 0.3333, 0.5104, 0.375, 0.5104, 0.5833, 0.5781, 0.5833, 0.5729, 0.5833, 0.5729, 0.5833, 0.5781, 0.5833, 0.625, 0.5833, 0.6146, 0.5833, 0.6146, 0.5833, 0.625, 0.5833, 0.5521, 0.5833, 0.5417, 0.5833, 0.5417, 0.5833, 0.5521, 0.5833, 0.1771, 0.5833, 0.1719, 0.5833, 0.1719, 0.5833, 0.1771, 0.5833, 0.2083, 0.5833, 0.1979, 0.5833, 0.1979, 0.5833, 0.2083, 0.5833, 0.6042, 0.5833, 0.5938, 0.5833, 0.5938, 0.5833, 0.6042, 0.3333, 0.5625, 0.375, 0.5625, 0.375, 0.5729, 0.3333, 0.5729, 0.3333, 0.5417, 0.375, 0.5417, 0.375, 0.5521, 0.3333, 0.5521, 0.4167, 0.5833, 0.4583, 0.5833, 0.4583, 0.5885, 0.4167, 0.5885, 0.5, 0.2396, 0.5417, 0.2396, 0.5417, 0.2396, 0.5, 0.2396, 0.5833, 0.5833, 0.5833, 0.5781, 0.5833, 0.5781, 0.5833, 0.5833, 0.3333, 0.5781, 0.375, 0.5781, 0.375, 0.58, 0.3333, 0.58, 0.5417, 0.1719, 0.5833, 0.1719, 0.5833, 0.1771, 0.5417, 0.1771, 0.2083, 0.5104, 0.1667, 0.5104, 0.1667, 0.5104, 0.2083, 0.5104, 0.2917, 0.5868, 0.3333, 0.5868, 0.3333, 0.5885, 0.2917, 0.5885, 0.5417, 0.1875, 0.5833, 0.1875, 0.5833, 0.1979, 0.5417, 0.1979, 0.5417, 0.1771, 0.5833, 0.1771, 0.5833, 0.1875, 0.5417, 0.1875, 0.4167, 0.1667, 0.4583, 0.1667, 0.4583, 0.1719, 0.4167, 0.1719, 0.5, 0.1771, 0.5417, 0.1771, 0.5417, 0.1875, 0.5, 0.1875, 0.5, 0.1719, 0.5417, 0.1719, 0.5417, 0.1771, 0.5, 0.1771, 0.25, 0.5625, 0.2917, 0.5625, 0.2917, 0.5729, 0.25, 0.5729, 0.2083, 0.5521, 0.25, 0.5521, 0.25, 0.5625, 0.2083, 0.5625, 0.5833, 0.1562, 0.5833, 0.1458, 0.5833, 0.1458, 0.5833, 0.1562, 0.4583, 0.1719, 0.5, 0.1719, 0.5, 0.1771, 0.4583, 0.1771, 0.5, 0.1875, 0.5417, 0.1875, 0.5417, 0.1979, 0.5, 0.1979, 0.5833, 0.5104, 0.5417, 0.5104, 0.5417, 0.5104, 0.5833, 0.5104, 0.4583, 0.1875, 0.5, 0.1875, 0.5, 0.1979, 0.4583, 0.1979, 0.4583, 0.1771, 0.5, 0.1771, 0.5, 0.1875, 0.4583, 0.1875, 0.5833, 0.1979, 0.5833, 0.1875, 0.5833, 0.1875, 0.5833, 0.1979, 0.4167, 0.1771, 0.4583, 0.1771, 0.4583, 0.1875, 0.4167, 0.1875, 0.4167, 0.1719, 0.4583, 0.1719, 0.4583, 0.1771, 0.4167, 0.1771, 0.5833, 0.1667, 0.5833, 0.1615, 0.5833, 0.1615, 0.5833, 0.1667, 0.375, 0.1719, 0.4167, 0.1719, 0.4167, 0.1771, 0.375, 0.1771, 0.4167, 0.1875, 0.4583, 0.1875, 0.4583, 0.1979, 0.4167, 0.1979, 0.4583, 0.1562, 0.5, 0.1562, 0.5, 0.1615, 0.4583, 0.1615, 0.4167, 0.5625, 0.4583, 0.5625, 0.4583, 0.5729, 0.4167, 0.5729, 0.375, 0.5521, 0.4167, 0.5521, 0.4167, 0.5625, 0.375, 0.5625, 0.375, 0.1354, 0.4167, 0.1354, 0.4167, 0.1458, 0.375, 0.1458, 0.375, 0.1875, 0.4167, 0.1875, 0.4167, 0.1979, 0.375, 0.1979, 0.375, 0.1771, 0.4167, 0.1771, 0.4167, 0.1875, 0.375, 0.1875, 0.5833, 0.5417, 0.5833, 0.5312, 0.5833, 0.5312, 0.5833, 0.5417, 0.4167, 0.5104, 0.375, 0.5104, 0.375, 0.5104, 0.4167, 0.5104, 0.5417, 0.2396, 0.5833, 0.2396, 0.5833, 0.2396, 0.5417, 0.2396, 0.5417, 0.5938, 0.5833, 0.5938, 0.5833, 0.6042, 0.5417, 0.6042, 0.5417, 0.5417, 0.5833, 0.5417, 0.5833, 0.5521, 0.5417, 0.5521, 0.25, 0.5104, 0.2083, 0.5104, 0.2083, 0.5104, 0.25, 0.5104, 0.5, 0.5938, 0.5417, 0.5938, 0.5417, 0.6042, 0.5, 0.6042, 0.5417, 0.5625, 0.5833, 0.5625, 0.5833, 0.5729, 0.5417, 0.5729, 0.5417, 0.5521, 0.5833, 0.5521, 0.5833, 0.5625, 0.5417, 0.5625, 0.5, 0.1667, 0.5417, 0.1667, 0.5417, 0.1719, 0.5, 0.1719, 0.2083, 0.5625, 0.25, 0.5625, 0.25, 0.5729, 0.2083, 0.5729, 0.2083, 0.5417, 0.25, 0.5417, 0.25, 0.5521, 0.2083, 0.5521, 0.4583, 0.5938, 0.5, 0.5938, 0.5, 0.6042, 0.4583, 0.6042, 0.5, 0.5521, 0.5417, 0.5521, 0.5417, 0.5625, 0.5, 0.5625, 0.5, 0.5417, 0.5417, 0.5417, 0.5417, 0.5521, 0.5, 0.5521, 0.4167, 0.5938, 0.4583, 0.5938, 0.4583, 0.6042, 0.4167, 0.6042, 0.4583, 0.5417, 0.5, 0.5417, 0.5, 0.5521, 0.4583, 0.5521, 0.5, 0.5625, 0.5417, 0.5625, 0.5417, 0.5729, 0.5, 0.5729, 0.375, 0.5938, 0.4167, 0.5938, 0.4167, 0.6042, 0.375, 0.6042, 0.4583, 0.5625, 0.5, 0.5625, 0.5, 0.5729, 0.4583, 0.5729, 0.4583, 0.5521, 0.5, 0.5521, 0.5, 0.5625, 0.4583, 0.5625, 0.3333, 0.5938, 0.375, 0.5938, 0.375, 0.6042, 0.3333, 0.6042, 0.4167, 0.5521, 0.4583, 0.5521, 0.4583, 0.5625, 0.4167, 0.5625, 0.4167, 0.5417, 0.4583, 0.5417, 0.4583, 0.5521, 0.4167, 0.5521, 0.5833, 0.1875, 0.5833, 0.1771, 0.5833, 0.1771, 0.5833, 0.1875, 0.25, 0.5417, 0.2917, 0.5417, 0.2917, 0.5521, 0.25, 0.5521, 0.2917, 0.5521, 0.3333, 0.5521, 0.3333, 0.5625, 0.2917, 0.5625, 0.4583, 0.5833, 0.5, 0.5833, 0.5, 0.5885, 0.4583, 0.5885, 0.3333, 0.5521, 0.375, 0.5521, 0.375, 0.5625, 0.3333, 0.5625, 0.2917, 0.5417, 0.3333, 0.5417, 0.3333, 0.5521, 0.2917, 0.5521, 0.4167, 0.1562, 0.4583, 0.1562, 0.4583, 0.1615, 0.4167, 0.1615, 0.375, 0.5417, 0.4167, 0.5417, 0.4167, 0.5521, 0.375, 0.5521, 0.375, 0.5625, 0.4167, 0.5625, 0.4167, 0.5729, 0.375, 0.5729, 0.375, 0.2396, 0.4167, 0.2396, 0.4167, 0.2396, 0.375, 0.2396, 0.25, 0.5521, 0.2917, 0.5521, 0.2917, 0.5625, 0.25, 0.5625, 0.2917, 0.5625, 0.3333, 0.5625, 0.3333, 0.5729, 0.2917, 0.5729, 0.125, 0.5868, 0.125, 0.5868, 0.125, 0.5868, 0.375, 0.5868, 0.375, 0.5868, 0.4069, 0.5833, 0.1667, 0.5868, 0.125, 0.5868, 0.125, 0.58, 0.1667, 0.58, 0.2083, 0.5868, 0.1667, 0.5868, 0.1667, 0.58, 0.2083, 0.58, 0.25, 0.5868, 0.2083, 0.5868, 0.2083, 0.58, 0.25, 0.58, 0.2917, 0.5868, 0.25, 0.5868, 0.25, 0.58, 0.2917, 0.58, 0.3333, 0.5868, 0.2917, 0.5868, 0.2917, 0.58, 0.3333, 0.58, 0.375, 0.5868, 0.3333, 0.5868, 0.3333, 0.58, 0.375, 0.58, 0.375, 0.17, 0.4069, 0.1667, 0.4167, 0.1667, 0.4167, 0.1719, 0.375, 0.1719, 0.5833, 0.2396, 0.625, 0.2396, 0.625, 0.25, 0.5833, 0.25, 0.5833, 0.4583, 0.625, 0.4583, 0.625, 0.5, 0.5833, 0.5, 0.625, 0.5312, 0.6667, 0.5312, 0.6667, 0.5417, 0.625, 0.5417, 0.625, 0.5729, 0.6667, 0.5729, 0.6667, 0.5833, 0.625, 0.5833, 0.625, 0.6146, 0.6667, 0.6146, 0.6667, 0.625, 0.625, 0.625, 0.6667, 0.6042, 0.7083, 0.6042, 0.7083, 0.6146, 0.6667, 0.6146, 0.6667, 0.5833, 0.7083, 0.5833, 0.7083, 0.5938, 0.6667, 0.5938, 0.6667, 0.5312, 0.7083, 0.5312, 0.7083, 0.5417, 0.6667, 0.5417, 0.6667, 0.5729, 0.7083, 0.5729, 0.7083, 0.5833, 0.6667, 0.5833, 0.6667, 0.6146, 0.7083, 0.6146, 0.7083, 0.625, 0.6667, 0.625, 0.7083, 0.5312, 0.75, 0.5312, 0.75, 0.5417, 0.7083, 0.5417, 0.7083, 0.5729, 0.75, 0.5729, 0.75, 0.5833, 0.7083, 0.5833, 0.7083, 0.6146, 0.75, 0.6146, 0.75, 0.625, 0.7083, 0.625, 0.75, 0.5312, 0.7917, 0.5312, 0.7917, 0.5417, 0.75, 0.5417, 0.75, 0.5729, 0.7917, 0.5729, 0.7917, 0.5833, 0.75, 0.5833, 0.75, 0.6146, 0.7917, 0.6146, 0.7917, 0.625, 0.75, 0.625, 0.7917, 0.5312, 0.8333, 0.5312, 0.8333, 0.5417, 0.7917, 0.5417, 0.7917, 0.5729, 0.8333, 0.5729, 0.8333, 0.5833, 0.7917, 0.5833, 0.7917, 0.6146, 0.8333, 0.6146, 0.8333, 0.625, 0.7917, 0.625, 0.8333, 0.5312, 0.875, 0.5312, 0.875, 0.5417, 0.8333, 0.5417, 0.8333, 0.5729, 0.875, 0.5729, 0.875, 0.5833, 0.8333, 0.5833, 0.8333, 0.6146, 0.875, 0.6146, 0.875, 0.625, 0.8333, 0.625, 0.8333, 0.5833, 0.875, 0.5833, 0.875, 0.5938, 0.8333, 0.5938, 0.5833, 0.6042, 0.625, 0.6042, 0.625, 0.6146, 0.5833, 0.6146, 0.5833, 0.5833, 0.625, 0.5833, 0.625, 0.5938, 0.5833, 0.5938, 0.5833, 0.5885, 0.625, 0.5938, 0.6667, 0.5938, 0.6667, 0.6042, 0.625, 0.6042, 0.8333, 0.5938, 0.875, 0.5938, 0.875, 0.6042, 0.8333, 0.6042, 0.8333, 0.6042, 0.875, 0.6042, 0.875, 0.6146, 0.8333, 0.6146, 0.7917, 0.5938, 0.8333, 0.5938, 0.8333, 0.6042, 0.7917, 0.6042, 0.75, 0.5833, 0.7917, 0.5833, 0.7917, 0.5938, 0.75, 0.5938, 0.75, 0.6042, 0.7917, 0.6042, 0.7917, 0.6146, 0.75, 0.6146, 0.5833, 0.1458, 0.625, 0.1458, 0.625, 0.1562, 0.5833, 0.1562, 0.5833, 0.1354, 0.625, 0.1354, 0.625, 0.1458, 0.5833, 0.1458, 0.5833, 0.125, 0.625, 0.125, 0.625, 0.1354, 0.5833, 0.1354, 0.7917, 0.5833, 0.8333, 0.5833, 0.8333, 0.5938, 0.7917, 0.5938, 0.7917, 0.6042, 0.8333, 0.6042, 0.8333, 0.6146, 0.7917, 0.6146, 0.75, 0.5938, 0.7917, 0.5938, 0.7917, 0.6042, 0.75, 0.6042, 0.7083, 0.5833, 0.75, 0.5833, 0.75, 0.5938, 0.7083, 0.5938, 0.625, 0.6042, 0.6667, 0.6042, 0.6667, 0.6146, 0.625, 0.6146, 0.625, 0.5625, 0.6667, 0.5625, 0.6667, 0.5729, 0.625, 0.5729, 0.625, 0.5521, 0.6667, 0.5521, 0.6667, 0.5625, 0.625, 0.5625, 0.6667, 0.5625, 0.7083, 0.5625, 0.7083, 0.5729, 0.6667, 0.5729, 0.6667, 0.5521, 0.7083, 0.5521, 0.7083, 0.5625, 0.6667, 0.5625, 0.7083, 0.5625, 0.75, 0.5625, 0.75, 0.5729, 0.7083, 0.5729, 0.7083, 0.5521, 0.75, 0.5521, 0.75, 0.5625, 0.7083, 0.5625, 0.75, 0.5625, 0.7917, 0.5625, 0.7917, 0.5729, 0.75, 0.5729, 0.75, 0.5521, 0.7917, 0.5521, 0.7917, 0.5625, 0.75, 0.5625, 0.5833, 0.5312, 0.625, 0.5312, 0.625, 0.5417, 0.5833, 0.5417, 0.5833, 0.5729, 0.625, 0.5729, 0.625, 0.5833, 0.5833, 0.5833, 0.5833, 0.5781, 0.5833, 0.6146, 0.625, 0.6146, 0.625, 0.625, 0.5833, 0.625, 0.625, 0.5833, 0.6667, 0.5833, 0.6667, 0.5938, 0.625, 0.5938, 0.6667, 0.5938, 0.7083, 0.5938, 0.7083, 0.6042, 0.6667, 0.6042, 0.375, 0.4583, 0.4167, 0.4583, 0.4167, 0.5, 0.375, 0.5, 0.4167, 0.4583, 0.4583, 0.4583, 0.4583, 0.5, 0.4167, 0.5, 0.4583, 0.4583, 0.5, 0.4583, 0.5, 0.5, 0.4583, 0.5, 0.5, 0.4583, 0.5417, 0.4583, 0.5417, 0.5, 0.5, 0.5, 0.5417, 0.4583, 0.5833, 0.4583, 0.5833, 0.5, 0.5417, 0.5, 0.375, 0.25, 0.4167, 0.25, 0.4167, 0.2917, 0.375, 0.2917, 0.375, 0.2917, 0.4167, 0.2917, 0.4167, 0.3333, 0.375, 0.3333, 0.375, 0.3333, 0.4167, 0.3333, 0.4167, 0.375, 0.375, 0.375, 0.375, 0.375, 0.4167, 0.375, 0.4167, 0.4167, 0.375, 0.4167, 0.375, 0.4167, 0.4167, 0.4167, 0.4167, 0.4583, 0.375, 0.4583, 0.4167, 0.25, 0.4583, 0.25, 0.4583, 0.2917, 0.4167, 0.2917, 0.4167, 0.2917, 0.4583, 0.2917, 0.4583, 0.3333, 0.4167, 0.3333, 0.4167, 0.3333, 0.4583, 0.3333, 0.4583, 0.375, 0.4167, 0.375, 0.4167, 0.375, 0.4583, 0.375, 0.4583, 0.4167, 0.4167, 0.4167, 0.4167, 0.4167, 0.4583, 0.4167, 0.4583, 0.4583, 0.4167, 0.4583, 0.4583, 0.25, 0.5, 0.25, 0.5, 0.2917, 0.4583, 0.2917, 0.4583, 0.2917, 0.5, 0.2917, 0.5, 0.3333, 0.4583, 0.3333, 0.4583, 0.3333, 0.5, 0.3333, 0.5, 0.375, 0.4583, 0.375, 0.4583, 0.375, 0.5, 0.375, 0.5, 0.4167, 0.4583, 0.4167, 0.4583, 0.4167, 0.5, 0.4167, 0.5, 0.4583, 0.4583, 0.4583, 0.5, 0.25, 0.5417, 0.25, 0.5417, 0.2917, 0.5, 0.2917, 0.5, 0.2917, 0.5417, 0.2917, 0.5417, 0.3333, 0.5, 0.3333, 0.5, 0.3333, 0.5417, 0.3333, 0.5417, 0.375, 0.5, 0.375, 0.5, 0.375, 0.5417, 0.375, 0.5417, 0.4167, 0.5, 0.4167, 0.5, 0.4167, 0.5417, 0.4167, 0.5417, 0.4583, 0.5, 0.4583, 0.5417, 0.25, 0.5833, 0.25, 0.5833, 0.2917, 0.5417, 0.2917, 0.5417, 0.2917, 0.5833, 0.2917, 0.5833, 0.3333, 0.5417, 0.3333, 0.5417, 0.3333, 0.5833, 0.3333, 0.5833, 0.375, 0.5417, 0.375, 0.5417, 0.375, 0.5833, 0.375, 0.5833, 0.4167, 0.5417, 0.4167, 0.5417, 0.4167, 0.5833, 0.4167, 0.5833, 0.4583, 0.5417, 0.4583, 0.5833, 0.25, 0.625, 0.25, 0.625, 0.2917, 0.5833, 0.2917, 0.5833, 0.2917, 0.625, 0.2917, 0.625, 0.3333, 0.5833, 0.3333, 0.5833, 0.3333, 0.625, 0.3333, 0.625, 0.375, 0.5833, 0.375, 0.5833, 0.375, 0.625, 0.375, 0.625, 0.4167, 0.5833, 0.4167, 0.5833, 0.4167, 0.625, 0.4167, 0.625, 0.4583, 0.5833, 0.4583, 0.375, 0.2396, 0.4167, 0.2396, 0.4167, 0.25, 0.375, 0.25, 0.4167, 0.2396, 0.4583, 0.2396, 0.4583, 0.25, 0.4167, 0.25, 0.4583, 0.2396, 0.5, 0.2396, 0.5, 0.25, 0.4583, 0.25, 0.5, 0.2396, 0.5417, 0.2396, 0.5417, 0.25, 0.5, 0.25, 0.5417, 0.2396, 0.5833, 0.2396, 0.5833, 0.25, 0.5417, 0.25, 0.7917, 0.5625, 0.8333, 0.5625, 0.8333, 0.5729, 0.7917, 0.5729, 0.7917, 0.5521, 0.8333, 0.5521, 0.8333, 0.5625, 0.7917, 0.5625, 0.7917, 0.5417, 0.8333, 0.5417, 0.8333, 0.5521, 0.7917, 0.5521, 0.8333, 0.5625, 0.875, 0.5625, 0.875, 0.5729, 0.8333, 0.5729, 0.8333, 0.5521, 0.875, 0.5521, 0.875, 0.5625, 0.8333, 0.5625, 0.8333, 0.5417, 0.875, 0.5417, 0.875, 0.5521, 0.8333, 0.5521, 0.5833, 0.1562, 0.625, 0.1562, 0.625, 0.1667, 0.5833, 0.1667, 0.5833, 0.1615, 0.5833, 0.1979, 0.625, 0.1979, 0.625, 0.2083, 0.5833, 0.2083, 0.5833, 0.5, 0.625, 0.5, 0.625, 0.5104, 0.5833, 0.5104, 0.5833, 0.5104, 0.625, 0.5104, 0.625, 0.5208, 0.5833, 0.5208, 0.5833, 0.5208, 0.625, 0.5208, 0.625, 0.5312, 0.5833, 0.5312, 0.5417, 0.5, 0.5833, 0.5, 0.5833, 0.5104, 0.5417, 0.5104, 0.5, 0.5, 0.5417, 0.5, 0.5417, 0.5104, 0.5, 0.5104, 0.4583, 0.5, 0.5, 0.5, 0.5, 0.5104, 0.4583, 0.5104, 0.4167, 0.5, 0.4583, 0.5, 0.4583, 0.5104, 0.4167, 0.5104, 0.375, 0.5, 0.4167, 0.5, 0.4167, 0.5104, 0.375, 0.5104, 0.3333, 0.5, 0.375, 0.5, 0.375, 0.5104, 0.3333, 0.5104, 0.2917, 0.5, 0.3333, 0.5, 0.3333, 0.5104, 0.2917, 0.5104, 0.25, 0.5, 0.2917, 0.5, 0.2917, 0.5104, 0.25, 0.5104, 0.2083, 0.5, 0.25, 0.5, 0.25, 0.5104, 0.2083, 0.5104, 0.1667, 0.5, 0.2083, 0.5, 0.2083, 0.5104, 0.1667, 0.5104, 0.125, 0.5, 0.1667, 0.5, 0.1667, 0.5104, 0.125, 0.5104, 0.8333, 0.5, 0.875, 0.5, 0.875, 0.5104, 0.8333, 0.5104, 0.8333, 0.5104, 0.875, 0.5104, 0.875, 0.5208, 0.8333, 0.5208, 0.8333, 0.5208, 0.875, 0.5208, 0.875, 0.5312, 0.8333, 0.5312, 0.7917, 0.5, 0.8333, 0.5, 0.8333, 0.5104, 0.7917, 0.5104, 0.7917, 0.5104, 0.8333, 0.5104, 0.8333, 0.5208, 0.7917, 0.5208, 0.7917, 0.5208, 0.8333, 0.5208, 0.8333, 0.5312, 0.7917, 0.5312, 0.75, 0.5, 0.7917, 0.5, 0.7917, 0.5104, 0.75, 0.5104, 0.75, 0.5104, 0.7917, 0.5104, 0.7917, 0.5208, 0.75, 0.5208, 0.75, 0.5208, 0.7917, 0.5208, 0.7917, 0.5312, 0.75, 0.5312, 0.7083, 0.5, 0.75, 0.5, 0.75, 0.5104, 0.7083, 0.5104, 0.7083, 0.5104, 0.75, 0.5104, 0.75, 0.5208, 0.7083, 0.5208, 0.7083, 0.5208, 0.75, 0.5208, 0.75, 0.5312, 0.7083, 0.5312, 0.6667, 0.5, 0.7083, 0.5, 0.7083, 0.5104, 0.6667, 0.5104, 0.6667, 0.5104, 0.7083, 0.5104, 0.7083, 0.5208, 0.6667, 0.5208, 0.6667, 0.5208, 0.7083, 0.5208, 0.7083, 0.5312, 0.6667, 0.5312, 0.625, 0.5, 0.6667, 0.5, 0.6667, 0.5104, 0.625, 0.5104, 0.625, 0.5104, 0.6667, 0.5104, 0.6667, 0.5208, 0.625, 0.5208, 0.625, 0.5208, 0.6667, 0.5208, 0.6667, 0.5312, 0.625, 0.5312, 0.5833, 0.2083, 0.625, 0.2083, 0.625, 0.2188, 0.5833, 0.2188, 0.5833, 0.2188, 0.625, 0.2188, 0.625, 0.2292, 0.5833, 0.2292, 0.5833, 0.2292, 0.625, 0.2292, 0.625, 0.2396, 0.5833, 0.2396, 0.5833, 0.1771, 0.625, 0.1771, 0.625, 0.1875, 0.5833, 0.1875, 0.5833, 0.1667, 0.625, 0.1667, 0.625, 0.1771, 0.5833, 0.1771, 0.5833, 0.1719, 0.5833, 0.1875, 0.625, 0.1875, 0.625, 0.1979, 0.5833, 0.1979, 0.75, 0.5417, 0.7917, 0.5417, 0.7917, 0.5521, 0.75, 0.5521, 0.7083, 0.5417, 0.75, 0.5417, 0.75, 0.5521, 0.7083, 0.5521, 0.6667, 0.5417, 0.7083, 0.5417, 0.7083, 0.5521, 0.6667, 0.5521, 0.625, 0.5417, 0.6667, 0.5417, 0.6667, 0.5521, 0.625, 0.5521, 0.5833, 0.5938, 0.625, 0.5938, 0.625, 0.6042, 0.5833, 0.6042, 0.5833, 0.5521, 0.625, 0.5521, 0.625, 0.5625, 0.5833, 0.5625, 0.5833, 0.5417, 0.625, 0.5417, 0.625, 0.5521, 0.5833, 0.5521, 0.5833, 0.5625, 0.625, 0.5625, 0.625, 0.5729, 0.5833, 0.5729, 0.7083, 0.6042, 0.75, 0.6042, 0.75, 0.6146, 0.7083, 0.6146, 0.7083, 0.5938, 0.75, 0.5938, 0.75, 0.6042, 0.7083, 0.6042])
me_cube_001.materials.append(mat_x)
me_cube_001.materials.append(mat_x_1)
me_cube_001.update()

# ---- objects
ob_cube = bpy.data.objects.new('Cube', me_cube_001)

# ---- transforms, parenting, visibility, modifiers, constraints
ob_cube.location = (0.0, 0.0, 0.0)
ob_cube.scale = (1.0, 5.38, 0.2907)
_m = ob_cube.modifiers.new('Mirror', 'MIRROR')
_m.use_axis = (False, True, False)
_m.use_clip = True

# ---- collection membership
col_collection.objects.link(ob_cube)

# ---- scene / render settings (as saved in the file)
scene.frame_start = 1; scene.frame_end = 250; scene.frame_set(1)
scene.render.engine = 'BLENDER_EEVEE_NEXT'
scene.cycles.sampling_pattern = 'TABULATED_SOBOL'
scene.view_settings.view_transform = 'Filmic'
bpy.context.view_layer.update()

# ---- added for rendering (the .blend has no active camera and no usable light): camera, sun
cam_auto = bpy.data.cameras.new('AutoCamera')
cam_auto.lens = 50.0
cam_auto.sensor_width = 36.0
cam_auto.clip_end = 1000.0
ob_auto_camera = bpy.data.objects.new('AutoCamera', cam_auto)
scene.collection.objects.link(ob_auto_camera)
ob_auto_camera.location = (10.5167, -12.62, 8.08318)
ob_auto_camera.rotation_euler = (1.09748, -7.21219e-08, 0.694738)
scene.camera = ob_auto_camera
light_auto_sun = bpy.data.lights.new('AutoSun', 'SUN')
light_auto_sun.energy = 3.0
light_auto_sun.angle = 0.0523599
ob_auto_sun = bpy.data.objects.new('AutoSun', light_auto_sun)
scene.collection.objects.link(ob_auto_sun)
ob_auto_sun.rotation_euler = (0.872665, 0.174533, 0.523599)
bpy.context.view_layer.update()
